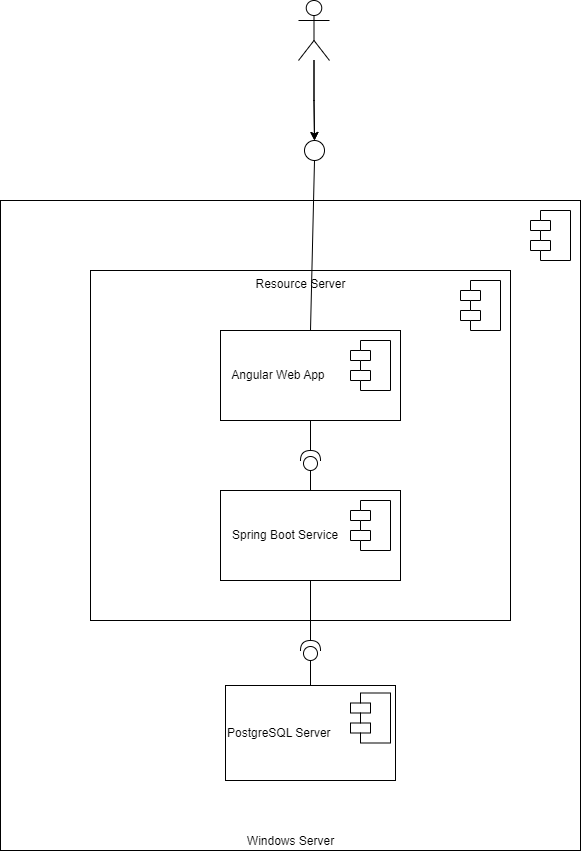

The diagram above was exported from draw.io. Its source (the exported page's mxGraphModel, read from the mxfile embedded in the PNG):
<mxGraphModel dx="1422" dy="2061" grid="1" gridSize="10" guides="1" tooltips="1" connect="1" arrows="1" fold="1" page="1" pageScale="1" pageWidth="827" pageHeight="1169" math="0" shadow="0">
  <root>
    <mxCell id="0" />
    <mxCell id="1" parent="0" />
    <mxCell id="3NHodBu8hWs11JAGB930-1" value="&lt;div style=&quot;text-align: justify;&quot;&gt;&lt;span style=&quot;background-color: initial;&quot;&gt;Windows Server&lt;/span&gt;&lt;/div&gt;" style="html=1;verticalAlign=bottom;" parent="1" vertex="1">
      <mxGeometry x="100" y="100" width="580" height="650" as="geometry" />
    </mxCell>
    <mxCell id="3NHodBu8hWs11JAGB930-3" value="PostgreSQL Server" style="html=1;align=left;" parent="1" vertex="1">
      <mxGeometry x="325" y="585" width="170" height="95" as="geometry" />
    </mxCell>
    <mxCell id="3NHodBu8hWs11JAGB930-4" value="Resource Server" style="html=1;verticalAlign=top;" parent="1" vertex="1">
      <mxGeometry x="190" y="170" width="420" height="350" as="geometry" />
    </mxCell>
    <mxCell id="3NHodBu8hWs11JAGB930-5" value="&amp;nbsp; &amp;nbsp;Spring Boot Service" style="html=1;align=left;" parent="1" vertex="1">
      <mxGeometry x="320" y="390" width="180" height="90" as="geometry" />
    </mxCell>
    <mxCell id="3NHodBu8hWs11JAGB930-6" value="&amp;nbsp; &amp;nbsp;Angular Web App" style="html=1;align=left;" parent="1" vertex="1">
      <mxGeometry x="320" y="230" width="180" height="90" as="geometry" />
    </mxCell>
    <mxCell id="3NHodBu8hWs11JAGB930-7" value="" style="shape=module;align=left;spacingLeft=20;align=center;verticalAlign=top;" parent="1" vertex="1">
      <mxGeometry x="630" y="110" width="40" height="50" as="geometry" />
    </mxCell>
    <mxCell id="3NHodBu8hWs11JAGB930-8" value="" style="shape=module;align=left;spacingLeft=20;align=center;verticalAlign=top;" parent="1" vertex="1">
      <mxGeometry x="560" y="180" width="40" height="50" as="geometry" />
    </mxCell>
    <mxCell id="3NHodBu8hWs11JAGB930-9" value="" style="shape=module;align=left;spacingLeft=20;align=center;verticalAlign=top;" parent="1" vertex="1">
      <mxGeometry x="450" y="240" width="40" height="50" as="geometry" />
    </mxCell>
    <mxCell id="3NHodBu8hWs11JAGB930-10" value="" style="shape=module;align=left;spacingLeft=20;align=center;verticalAlign=top;" parent="1" vertex="1">
      <mxGeometry x="450" y="400" width="40" height="50" as="geometry" />
    </mxCell>
    <mxCell id="3NHodBu8hWs11JAGB930-12" value="" style="shape=module;align=left;spacingLeft=20;align=center;verticalAlign=top;" parent="1" vertex="1">
      <mxGeometry x="450" y="592.5" width="40" height="50" as="geometry" />
    </mxCell>
    <mxCell id="3NHodBu8hWs11JAGB930-23" value="" style="edgeStyle=orthogonalEdgeStyle;rounded=0;orthogonalLoop=1;jettySize=auto;html=1;" parent="1" source="3NHodBu8hWs11JAGB930-13" target="3NHodBu8hWs11JAGB930-21" edge="1">
      <mxGeometry relative="1" as="geometry" />
    </mxCell>
    <mxCell id="3NHodBu8hWs11JAGB930-24" value="" style="edgeStyle=orthogonalEdgeStyle;rounded=0;orthogonalLoop=1;jettySize=auto;html=1;" parent="1" source="3NHodBu8hWs11JAGB930-13" target="3NHodBu8hWs11JAGB930-21" edge="1">
      <mxGeometry relative="1" as="geometry" />
    </mxCell>
    <mxCell id="3NHodBu8hWs11JAGB930-13" value="" style="shape=umlActor;verticalLabelPosition=bottom;verticalAlign=top;html=1;" parent="1" vertex="1">
      <mxGeometry x="398" y="-100" width="31" height="60" as="geometry" />
    </mxCell>
    <mxCell id="3NHodBu8hWs11JAGB930-15" value="" style="shape=providedRequiredInterface;html=1;verticalLabelPosition=bottom;sketch=0;rotation=-90;" parent="1" vertex="1">
      <mxGeometry x="400" y="540" width="20" height="20" as="geometry" />
    </mxCell>
    <mxCell id="3NHodBu8hWs11JAGB930-16" value="" style="endArrow=none;html=1;rounded=0;entryX=0.5;entryY=1;entryDx=0;entryDy=0;exitX=1;exitY=0.5;exitDx=0;exitDy=0;exitPerimeter=0;" parent="1" source="3NHodBu8hWs11JAGB930-15" target="3NHodBu8hWs11JAGB930-5" edge="1">
      <mxGeometry width="50" height="50" relative="1" as="geometry">
        <mxPoint x="380" y="540" as="sourcePoint" />
        <mxPoint x="430" y="490" as="targetPoint" />
      </mxGeometry>
    </mxCell>
    <mxCell id="3NHodBu8hWs11JAGB930-17" value="" style="endArrow=none;html=1;rounded=0;entryX=0.5;entryY=0;entryDx=0;entryDy=0;" parent="1" target="3NHodBu8hWs11JAGB930-3" edge="1">
      <mxGeometry width="50" height="50" relative="1" as="geometry">
        <mxPoint x="410" y="560" as="sourcePoint" />
        <mxPoint x="440" y="330" as="targetPoint" />
      </mxGeometry>
    </mxCell>
    <mxCell id="3NHodBu8hWs11JAGB930-18" value="" style="shape=providedRequiredInterface;html=1;verticalLabelPosition=bottom;sketch=0;rotation=-90;" parent="1" vertex="1">
      <mxGeometry x="400" y="350" width="20" height="20" as="geometry" />
    </mxCell>
    <mxCell id="3NHodBu8hWs11JAGB930-19" value="" style="endArrow=none;html=1;rounded=0;entryX=0.5;entryY=1;entryDx=0;entryDy=0;exitX=1;exitY=0.5;exitDx=0;exitDy=0;exitPerimeter=0;" parent="1" source="3NHodBu8hWs11JAGB930-18" target="3NHodBu8hWs11JAGB930-6" edge="1">
      <mxGeometry width="50" height="50" relative="1" as="geometry">
        <mxPoint x="400" y="360" as="sourcePoint" />
        <mxPoint x="450" y="310" as="targetPoint" />
      </mxGeometry>
    </mxCell>
    <mxCell id="3NHodBu8hWs11JAGB930-20" value="" style="endArrow=none;html=1;rounded=0;entryX=0;entryY=0.5;entryDx=0;entryDy=0;entryPerimeter=0;exitX=0.5;exitY=0;exitDx=0;exitDy=0;" parent="1" source="3NHodBu8hWs11JAGB930-5" target="3NHodBu8hWs11JAGB930-18" edge="1">
      <mxGeometry width="50" height="50" relative="1" as="geometry">
        <mxPoint x="350" y="400" as="sourcePoint" />
        <mxPoint x="400" y="350" as="targetPoint" />
      </mxGeometry>
    </mxCell>
    <mxCell id="3NHodBu8hWs11JAGB930-21" value="" style="ellipse;whiteSpace=wrap;html=1;aspect=fixed;" parent="1" vertex="1">
      <mxGeometry x="404" y="40" width="20" height="20" as="geometry" />
    </mxCell>
    <mxCell id="3NHodBu8hWs11JAGB930-25" value="" style="endArrow=none;html=1;rounded=0;entryX=0.5;entryY=1;entryDx=0;entryDy=0;exitX=0.5;exitY=0;exitDx=0;exitDy=0;" parent="1" source="3NHodBu8hWs11JAGB930-6" target="3NHodBu8hWs11JAGB930-21" edge="1">
      <mxGeometry width="50" height="50" relative="1" as="geometry">
        <mxPoint x="390" y="380" as="sourcePoint" />
        <mxPoint x="440" y="330" as="targetPoint" />
      </mxGeometry>
    </mxCell>
  </root>
</mxGraphModel>